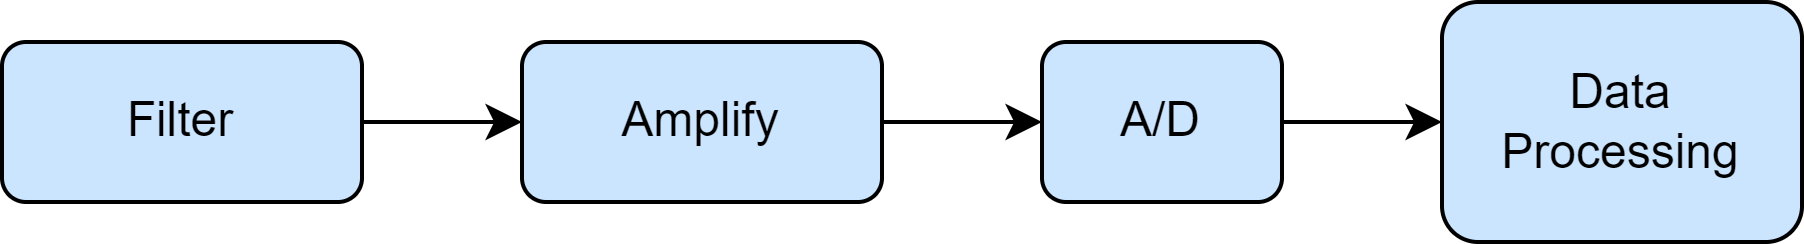

The diagram above was exported from draw.io. Its source (the exported page's mxGraphModel, read from the mxfile embedded in the PNG):
<mxGraphModel dx="791" dy="378" grid="1" gridSize="10" guides="1" tooltips="1" connect="1" arrows="1" fold="1" page="1" pageScale="1" pageWidth="850" pageHeight="1100" math="0" shadow="0">
  <root>
    <mxCell id="0" />
    <mxCell id="1" parent="0" />
    <mxCell id="RXzXSvusGoQ-P90cK9qD-1" style="edgeStyle=orthogonalEdgeStyle;rounded=0;orthogonalLoop=1;jettySize=auto;html=1;entryX=0;entryY=0.5;entryDx=0;entryDy=0;" edge="1" parent="1" source="RXzXSvusGoQ-P90cK9qD-2" target="RXzXSvusGoQ-P90cK9qD-5">
      <mxGeometry relative="1" as="geometry" />
    </mxCell>
    <mxCell id="RXzXSvusGoQ-P90cK9qD-2" value="A/D" style="rounded=1;whiteSpace=wrap;html=1;fillColor=#CCE5FF;" vertex="1" parent="1">
      <mxGeometry x="380" y="160" width="60" height="40" as="geometry" />
    </mxCell>
    <mxCell id="RXzXSvusGoQ-P90cK9qD-3" style="edgeStyle=orthogonalEdgeStyle;rounded=0;orthogonalLoop=1;jettySize=auto;html=1;entryX=0;entryY=0.5;entryDx=0;entryDy=0;" edge="1" parent="1" source="RXzXSvusGoQ-P90cK9qD-4" target="RXzXSvusGoQ-P90cK9qD-2">
      <mxGeometry relative="1" as="geometry" />
    </mxCell>
    <mxCell id="RXzXSvusGoQ-P90cK9qD-4" value="Amplify" style="rounded=1;whiteSpace=wrap;html=1;fillColor=#CCE5FF;" vertex="1" parent="1">
      <mxGeometry x="250" y="160" width="90" height="40" as="geometry" />
    </mxCell>
    <mxCell id="RXzXSvusGoQ-P90cK9qD-5" value="Data&lt;br&gt;Processing" style="rounded=1;whiteSpace=wrap;html=1;fillColor=#CCE5FF;" vertex="1" parent="1">
      <mxGeometry x="480" y="150" width="90" height="60" as="geometry" />
    </mxCell>
    <mxCell id="RXzXSvusGoQ-P90cK9qD-7" style="edgeStyle=orthogonalEdgeStyle;rounded=0;orthogonalLoop=1;jettySize=auto;html=1;entryX=0;entryY=0.5;entryDx=0;entryDy=0;" edge="1" parent="1" source="RXzXSvusGoQ-P90cK9qD-6" target="RXzXSvusGoQ-P90cK9qD-4">
      <mxGeometry relative="1" as="geometry" />
    </mxCell>
    <mxCell id="RXzXSvusGoQ-P90cK9qD-6" value="Filter" style="rounded=1;whiteSpace=wrap;html=1;fillColor=#CCE5FF;" vertex="1" parent="1">
      <mxGeometry x="120" y="160" width="90" height="40" as="geometry" />
    </mxCell>
  </root>
</mxGraphModel>